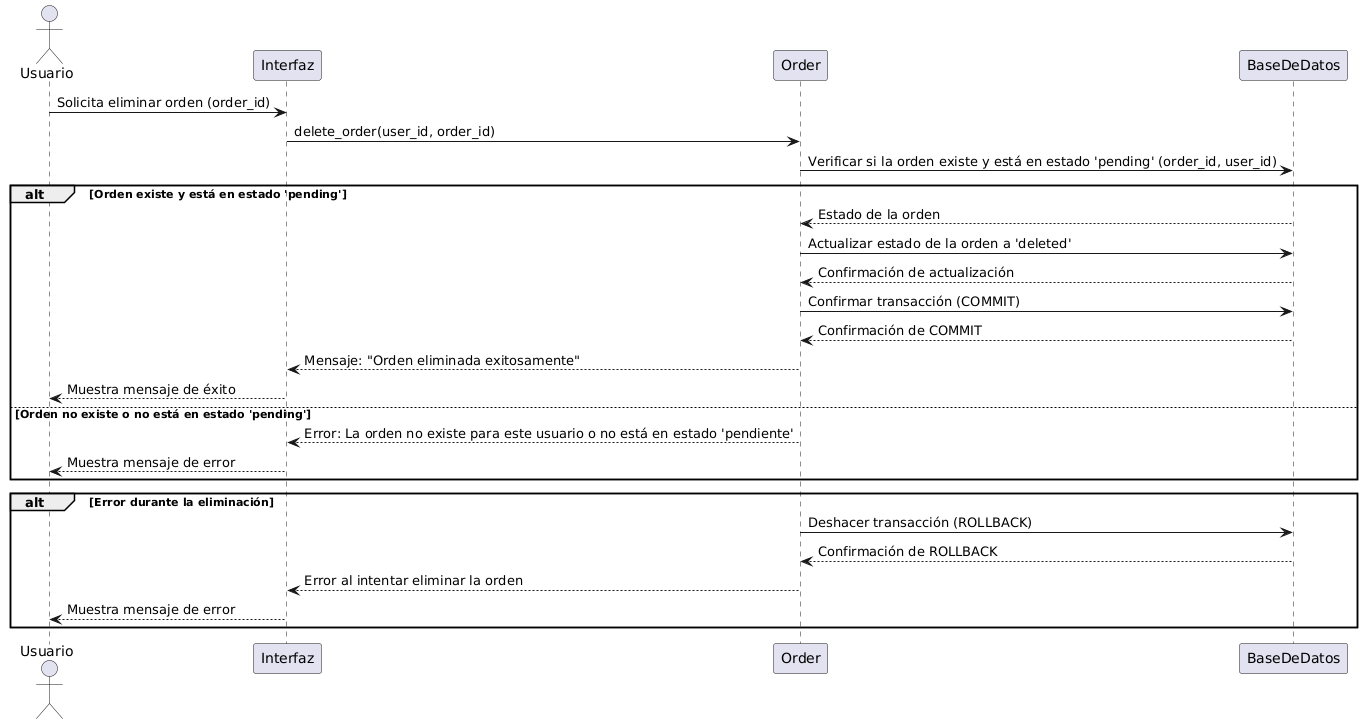

The diagram above was rendered by PlantUML. Its source (embedded in the PNG):
@startuml
actor Usuario
participant Interfaz
participant Order
participant BaseDeDatos

Usuario -> Interfaz: Solicita eliminar orden (order_id)
Interfaz -> Order: delete_order(user_id, order_id)
Order -> BaseDeDatos: Verificar si la orden existe y está en estado 'pending' (order_id, user_id)
alt Orden existe y está en estado 'pending'
    BaseDeDatos --> Order: Estado de la orden
    Order -> BaseDeDatos: Actualizar estado de la orden a 'deleted'
    BaseDeDatos --> Order: Confirmación de actualización
    Order -> BaseDeDatos: Confirmar transacción (COMMIT)
    BaseDeDatos --> Order: Confirmación de COMMIT
    Order --> Interfaz: Mensaje: "Orden eliminada exitosamente"
    Interfaz --> Usuario: Muestra mensaje de éxito
else Orden no existe o no está en estado 'pending'
    Order --> Interfaz: Error: La orden no existe para este usuario o no está en estado 'pendiente'
    Interfaz --> Usuario: Muestra mensaje de error
end
alt Error durante la eliminación
    Order -> BaseDeDatos: Deshacer transacción (ROLLBACK)
    BaseDeDatos --> Order: Confirmación de ROLLBACK
    Order --> Interfaz: Error al intentar eliminar la orden
    Interfaz --> Usuario: Muestra mensaje de error
end
@enduml